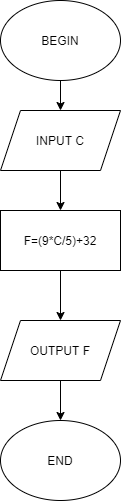

The diagram above was exported from draw.io. Its source (the exported page's mxGraphModel, read from the mxfile embedded in the PNG):
<mxGraphModel dx="868" dy="401" grid="1" gridSize="10" guides="1" tooltips="1" connect="1" arrows="1" fold="1" page="1" pageScale="1" pageWidth="850" pageHeight="1100" math="0" shadow="0">
  <root>
    <mxCell id="0" />
    <mxCell id="1" parent="0" />
    <mxCell id="XPenAUk72dFxjpG2AD5B-1" value="BEGIN" style="ellipse;whiteSpace=wrap;html=1;" vertex="1" parent="1">
      <mxGeometry x="310" y="60" width="120" height="80" as="geometry" />
    </mxCell>
    <mxCell id="XPenAUk72dFxjpG2AD5B-2" value="INPUT C" style="shape=parallelogram;perimeter=parallelogramPerimeter;whiteSpace=wrap;html=1;fixedSize=1;" vertex="1" parent="1">
      <mxGeometry x="310" y="170" width="120" height="60" as="geometry" />
    </mxCell>
    <mxCell id="XPenAUk72dFxjpG2AD5B-3" value="F=(9*C/5)+32" style="rounded=0;whiteSpace=wrap;html=1;" vertex="1" parent="1">
      <mxGeometry x="310" y="270" width="120" height="60" as="geometry" />
    </mxCell>
    <mxCell id="XPenAUk72dFxjpG2AD5B-4" value="OUTPUT F" style="shape=parallelogram;perimeter=parallelogramPerimeter;whiteSpace=wrap;html=1;fixedSize=1;" vertex="1" parent="1">
      <mxGeometry x="310" y="380" width="120" height="60" as="geometry" />
    </mxCell>
    <mxCell id="XPenAUk72dFxjpG2AD5B-5" value="END" style="ellipse;whiteSpace=wrap;html=1;" vertex="1" parent="1">
      <mxGeometry x="310" y="480" width="120" height="80" as="geometry" />
    </mxCell>
    <mxCell id="XPenAUk72dFxjpG2AD5B-6" value="" style="endArrow=classic;html=1;exitX=0.5;exitY=1;exitDx=0;exitDy=0;entryX=0.5;entryY=0;entryDx=0;entryDy=0;" edge="1" parent="1" source="XPenAUk72dFxjpG2AD5B-2" target="XPenAUk72dFxjpG2AD5B-3">
      <mxGeometry width="50" height="50" relative="1" as="geometry">
        <mxPoint x="400" y="380" as="sourcePoint" />
        <mxPoint x="450" y="330" as="targetPoint" />
      </mxGeometry>
    </mxCell>
    <mxCell id="XPenAUk72dFxjpG2AD5B-7" value="" style="endArrow=classic;html=1;exitX=0.5;exitY=1;exitDx=0;exitDy=0;entryX=0.5;entryY=0;entryDx=0;entryDy=0;" edge="1" parent="1" source="XPenAUk72dFxjpG2AD5B-3" target="XPenAUk72dFxjpG2AD5B-4">
      <mxGeometry width="50" height="50" relative="1" as="geometry">
        <mxPoint x="380" y="240" as="sourcePoint" />
        <mxPoint x="380" y="280" as="targetPoint" />
      </mxGeometry>
    </mxCell>
    <mxCell id="XPenAUk72dFxjpG2AD5B-8" value="" style="endArrow=classic;html=1;exitX=0.5;exitY=1;exitDx=0;exitDy=0;entryX=0.5;entryY=0;entryDx=0;entryDy=0;" edge="1" parent="1" source="XPenAUk72dFxjpG2AD5B-4" target="XPenAUk72dFxjpG2AD5B-5">
      <mxGeometry width="50" height="50" relative="1" as="geometry">
        <mxPoint x="380" y="340" as="sourcePoint" />
        <mxPoint x="380" y="390" as="targetPoint" />
      </mxGeometry>
    </mxCell>
    <mxCell id="XPenAUk72dFxjpG2AD5B-9" value="" style="endArrow=classic;html=1;exitX=0.5;exitY=1;exitDx=0;exitDy=0;entryX=0.5;entryY=0;entryDx=0;entryDy=0;" edge="1" parent="1" source="XPenAUk72dFxjpG2AD5B-1" target="XPenAUk72dFxjpG2AD5B-2">
      <mxGeometry width="50" height="50" relative="1" as="geometry">
        <mxPoint x="400" y="280" as="sourcePoint" />
        <mxPoint x="450" y="230" as="targetPoint" />
      </mxGeometry>
    </mxCell>
  </root>
</mxGraphModel>